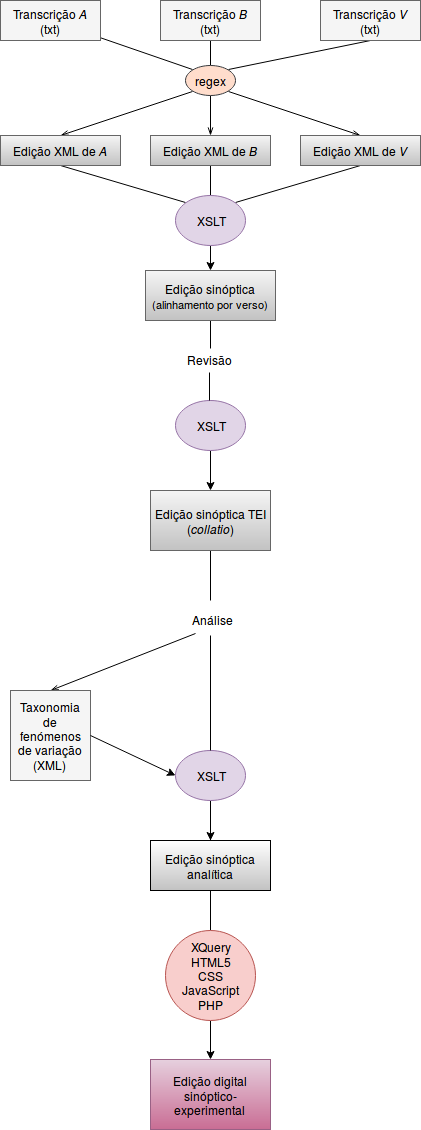

The diagram above was exported from draw.io. Its source (the exported page's mxGraphModel, read from the mxfile embedded in the PNG):
<mxGraphModel dx="1053" dy="571" grid="1" gridSize="10" guides="1" tooltips="1" connect="1" arrows="1" fold="1" page="1" pageScale="1" pageWidth="826" pageHeight="1169" background="#ffffff" math="0" shadow="0">
  <root>
    <mxCell id="0" />
    <mxCell id="1" parent="0" />
    <mxCell id="24" style="rounded=0;html=1;entryX=0;entryY=0;jettySize=auto;orthogonalLoop=1;endArrow=none;endFill=0;" parent="1" source="2" target="6" edge="1">
      <mxGeometry relative="1" as="geometry" />
    </mxCell>
    <mxCell id="2" value="Transcrição &lt;i&gt;A&lt;br&gt;&lt;/i&gt;(txt)&lt;i&gt;&lt;br&gt;&lt;/i&gt;" style="whiteSpace=wrap;html=1;fillColor=#f5f5f5;strokeColor=#666666;" parent="1" vertex="1">
      <mxGeometry x="120" y="110" width="100" height="40" as="geometry" />
    </mxCell>
    <mxCell id="25" style="edgeStyle=none;rounded=0;html=1;exitX=0.5;exitY=1;entryX=0.5;entryY=0;endArrow=none;endFill=0;jettySize=auto;orthogonalLoop=1;" parent="1" source="3" target="6" edge="1">
      <mxGeometry relative="1" as="geometry" />
    </mxCell>
    <mxCell id="3" value="Transcrição &lt;i&gt;B&lt;br&gt;&lt;/i&gt;(txt)&lt;i&gt;&lt;br&gt;&lt;/i&gt;" style="whiteSpace=wrap;html=1;fillColor=#f5f5f5;strokeColor=#666666;" parent="1" vertex="1">
      <mxGeometry x="280" y="110" width="100" height="40" as="geometry" />
    </mxCell>
    <mxCell id="26" style="edgeStyle=none;rounded=0;html=1;exitX=0.5;exitY=1;entryX=1;entryY=0;endArrow=none;endFill=0;jettySize=auto;orthogonalLoop=1;" parent="1" source="4" target="6" edge="1">
      <mxGeometry relative="1" as="geometry" />
    </mxCell>
    <mxCell id="4" value="Transcrição &lt;i&gt;V&lt;br&gt;&lt;/i&gt;(txt)&lt;i&gt;&lt;br&gt;&lt;/i&gt;" style="whiteSpace=wrap;html=1;fillColor=#f5f5f5;strokeColor=#666666;" parent="1" vertex="1">
      <mxGeometry x="440" y="110" width="100" height="40" as="geometry" />
    </mxCell>
    <mxCell id="27" style="edgeStyle=none;rounded=0;html=1;exitX=0;exitY=1;entryX=0.5;entryY=0;endArrow=openThin;endFill=0;jettySize=auto;orthogonalLoop=1;" parent="1" source="6" target="8" edge="1">
      <mxGeometry relative="1" as="geometry" />
    </mxCell>
    <mxCell id="28" style="edgeStyle=none;rounded=0;html=1;exitX=0.5;exitY=1;entryX=0.5;entryY=0;endArrow=openThin;endFill=0;jettySize=auto;orthogonalLoop=1;" parent="1" source="6" target="11" edge="1">
      <mxGeometry relative="1" as="geometry" />
    </mxCell>
    <mxCell id="29" style="edgeStyle=none;rounded=0;html=1;exitX=1;exitY=1;entryX=0.5;entryY=0;endArrow=openThin;endFill=0;jettySize=auto;orthogonalLoop=1;" parent="1" source="6" target="12" edge="1">
      <mxGeometry relative="1" as="geometry" />
    </mxCell>
    <mxCell id="6" value="regex&lt;br&gt;" style="ellipse;whiteSpace=wrap;html=1;fillColor=#FFDDCC;strokeColor=#36393d;" parent="1" vertex="1">
      <mxGeometry x="305" y="175" width="50" height="30" as="geometry" />
    </mxCell>
    <mxCell id="30" style="edgeStyle=none;rounded=0;html=1;exitX=0.5;exitY=1;entryX=0;entryY=0;endArrow=none;endFill=0;jettySize=auto;orthogonalLoop=1;" parent="1" source="8" target="13" edge="1">
      <mxGeometry relative="1" as="geometry" />
    </mxCell>
    <mxCell id="8" value="Edição XML de &lt;i&gt;A &lt;/i&gt;&lt;br&gt;" style="whiteSpace=wrap;html=1;fillColor=#f5f5f5;strokeColor=#666666;gradientColor=#C2C2C2;" parent="1" vertex="1">
      <mxGeometry x="120" y="245" width="120" height="30" as="geometry" />
    </mxCell>
    <mxCell id="31" style="edgeStyle=none;rounded=0;html=1;exitX=0.5;exitY=1;entryX=0.5;entryY=0;endArrow=none;endFill=0;jettySize=auto;orthogonalLoop=1;" parent="1" source="11" target="13" edge="1">
      <mxGeometry relative="1" as="geometry" />
    </mxCell>
    <mxCell id="11" value="Edição XML de &lt;i&gt;B &lt;/i&gt;&lt;br&gt;" style="whiteSpace=wrap;html=1;fillColor=#f5f5f5;strokeColor=#666666;gradientColor=#C2C2C2;" parent="1" vertex="1">
      <mxGeometry x="270" y="245" width="120" height="30" as="geometry" />
    </mxCell>
    <mxCell id="32" style="edgeStyle=none;rounded=0;html=1;exitX=0.5;exitY=1;entryX=1;entryY=0;endArrow=none;endFill=0;jettySize=auto;orthogonalLoop=1;" parent="1" source="12" target="13" edge="1">
      <mxGeometry relative="1" as="geometry" />
    </mxCell>
    <mxCell id="12" value="Edição XML de &lt;i&gt;V &lt;/i&gt;&lt;br&gt;" style="whiteSpace=wrap;html=1;fillColor=#f5f5f5;strokeColor=#666666;gradientColor=#C2C2C2;" parent="1" vertex="1">
      <mxGeometry x="420" y="245" width="120" height="30" as="geometry" />
    </mxCell>
    <mxCell id="33" style="edgeStyle=none;rounded=0;html=1;exitX=0.5;exitY=1;entryX=0.5;entryY=0;endArrow=classic;endFill=1;jettySize=auto;orthogonalLoop=1;" parent="1" source="13" target="14" edge="1">
      <mxGeometry relative="1" as="geometry" />
    </mxCell>
    <mxCell id="13" value="XSLT" style="ellipse;whiteSpace=wrap;html=1;fillColor=#e1d5e7;strokeColor=#9673a6;" parent="1" vertex="1">
      <mxGeometry x="295" y="305" width="70" height="50" as="geometry" />
    </mxCell>
    <mxCell id="35" style="edgeStyle=none;rounded=0;html=1;exitX=0.5;exitY=1;entryX=0.417;entryY=-0.1;entryPerimeter=0;endArrow=none;endFill=0;jettySize=auto;orthogonalLoop=1;" parent="1" source="14" target="15" edge="1">
      <mxGeometry relative="1" as="geometry" />
    </mxCell>
    <mxCell id="14" value="Edição sinóptica &lt;font style=&quot;font-size: 11px&quot;&gt;(alinhamento por verso) &lt;/font&gt;&lt;br&gt;" style="whiteSpace=wrap;html=1;gradientColor=#C2C2C2;fillColor=#f5f5f5;strokeColor=#666666;" parent="1" vertex="1">
      <mxGeometry x="265" y="380" width="130" height="50" as="geometry" />
    </mxCell>
    <mxCell id="15" value="Revisão" style="text;html=1;resizable=0;points=[];autosize=1;align=left;verticalAlign=top;spacingTop=-4;" parent="1" vertex="1">
      <mxGeometry x="305" y="460" width="60" height="20" as="geometry" />
    </mxCell>
    <mxCell id="37" style="edgeStyle=none;rounded=0;html=1;exitX=0.5;exitY=0;endArrow=none;endFill=0;jettySize=auto;orthogonalLoop=1;" parent="1" source="16" edge="1">
      <mxGeometry relative="1" as="geometry">
        <mxPoint x="330" y="533" as="targetPoint" />
      </mxGeometry>
    </mxCell>
    <mxCell id="38" style="edgeStyle=none;rounded=0;html=1;exitX=0.5;exitY=1;endArrow=classic;endFill=1;jettySize=auto;orthogonalLoop=1;" parent="1" source="16" target="17" edge="1">
      <mxGeometry relative="1" as="geometry" />
    </mxCell>
    <mxCell id="16" value="XSLT" style="ellipse;whiteSpace=wrap;html=1;fillColor=#e1d5e7;strokeColor=#9673a6;" parent="1" vertex="1">
      <mxGeometry x="295" y="510" width="70" height="50" as="geometry" />
    </mxCell>
    <mxCell id="39" style="edgeStyle=none;rounded=0;html=1;exitX=0.5;exitY=1;endArrow=none;endFill=0;jettySize=auto;orthogonalLoop=1;" parent="1" source="17" edge="1">
      <mxGeometry relative="1" as="geometry">
        <mxPoint x="330" y="710" as="targetPoint" />
      </mxGeometry>
    </mxCell>
    <mxCell id="17" value="Edição sinóptica TEI&lt;br&gt;(&lt;i&gt;collatio&lt;/i&gt;)&lt;br&gt;" style="whiteSpace=wrap;html=1;gradientColor=#C2C2C2;fillColor=#f5f5f5;strokeColor=#666666;" parent="1" vertex="1">
      <mxGeometry x="270" y="600" width="120" height="60" as="geometry" />
    </mxCell>
    <mxCell id="40" style="edgeStyle=none;rounded=0;html=1;entryX=0.5;entryY=0;endArrow=openThin;endFill=0;jettySize=auto;orthogonalLoop=1;exitX=0.083;exitY=1.15;exitPerimeter=0;" parent="1" source="18" target="19" edge="1">
      <mxGeometry relative="1" as="geometry" />
    </mxCell>
    <mxCell id="18" value="Análise" style="text;html=1;resizable=0;points=[];autosize=1;align=left;verticalAlign=top;spacingTop=-4;" parent="1" vertex="1">
      <mxGeometry x="310" y="720" width="60" height="20" as="geometry" />
    </mxCell>
    <mxCell id="19" value="Taxonomia de fenómenos de variação (XML)&lt;br&gt;" style="whiteSpace=wrap;html=1;fillColor=#f5f5f5;strokeColor=#666666;" parent="1" vertex="1">
      <mxGeometry x="130" y="800" width="80" height="90" as="geometry" />
    </mxCell>
    <mxCell id="54" style="edgeStyle=orthogonalEdgeStyle;rounded=0;html=1;exitX=0.5;exitY=1;entryX=0.5;entryY=0;jettySize=auto;orthogonalLoop=1;endArrow=none;endFill=0;" edge="1" parent="1" source="23" target="43">
      <mxGeometry relative="1" as="geometry" />
    </mxCell>
    <mxCell id="23" value="XSLT" style="ellipse;whiteSpace=wrap;html=1;fillColor=#e1d5e7;strokeColor=#9673a6;" parent="1" vertex="1">
      <mxGeometry x="295" y="860" width="70" height="50" as="geometry" />
    </mxCell>
    <mxCell id="47" style="edgeStyle=none;rounded=0;html=1;entryX=0.5;entryY=0;endArrow=none;endFill=0;jettySize=auto;orthogonalLoop=1;" parent="1" source="43" target="45" edge="1">
      <mxGeometry relative="1" as="geometry" />
    </mxCell>
    <mxCell id="43" value="Edição sinóptica analítica&lt;br&gt;" style="whiteSpace=wrap;html=1;gradientColor=#C2C2C2;" parent="1" vertex="1">
      <mxGeometry x="270" y="950" width="120" height="50" as="geometry" />
    </mxCell>
    <mxCell id="48" style="edgeStyle=none;rounded=0;html=1;exitX=0.5;exitY=1;entryX=0.5;entryY=0;endArrow=classic;endFill=1;jettySize=auto;orthogonalLoop=1;" parent="1" source="45" target="46" edge="1">
      <mxGeometry relative="1" as="geometry" />
    </mxCell>
    <mxCell id="45" value="XQuery&lt;br&gt;HTML5&lt;br&gt;CSS&lt;br&gt;JavaScript&lt;br&gt;PHP&lt;br&gt;" style="ellipse;whiteSpace=wrap;html=1;fillColor=#f8cecc;strokeColor=#b85450;" parent="1" vertex="1">
      <mxGeometry x="285" y="1040" width="90" height="90" as="geometry" />
    </mxCell>
    <mxCell id="46" value="Edição digital sinóptico-experimental &lt;br&gt;" style="whiteSpace=wrap;html=1;gradientColor=#C96D94;fillColor=#e6d0de;strokeColor=#996185;" parent="1" vertex="1">
      <mxGeometry x="270" y="1169" width="120" height="70" as="geometry" />
    </mxCell>
    <mxCell id="49" style="edgeStyle=none;rounded=0;html=1;exitX=0.5;exitY=1;entryX=0.417;entryY=-0.1;entryPerimeter=0;endArrow=none;endFill=0;jettySize=auto;orthogonalLoop=1;" edge="1" parent="1">
      <mxGeometry relative="1" as="geometry">
        <mxPoint x="329" y="482" as="sourcePoint" />
        <mxPoint x="329" y="510" as="targetPoint" />
      </mxGeometry>
    </mxCell>
    <mxCell id="53" style="edgeStyle=none;rounded=0;html=1;endArrow=none;endFill=0;jettySize=auto;orthogonalLoop=1;entryX=0.5;entryY=0;" edge="1" parent="1" target="23">
      <mxGeometry relative="1" as="geometry">
        <mxPoint x="330" y="745" as="sourcePoint" />
        <mxPoint x="330" y="810" as="targetPoint" />
      </mxGeometry>
    </mxCell>
    <mxCell id="56" value="" style="endArrow=classic;html=1;exitX=1;exitY=0.5;endFill=1;entryX=0;entryY=0.5;" edge="1" parent="1" source="19" target="23">
      <mxGeometry width="50" height="50" relative="1" as="geometry">
        <mxPoint x="180" y="970" as="sourcePoint" />
        <mxPoint x="330" y="920" as="targetPoint" />
      </mxGeometry>
    </mxCell>
    <mxCell id="57" value="" style="endArrow=classic;html=1;entryX=0.5;entryY=0;" edge="1" parent="1" target="43">
      <mxGeometry width="50" height="50" relative="1" as="geometry">
        <mxPoint x="330" y="920" as="sourcePoint" />
        <mxPoint x="420" y="880" as="targetPoint" />
      </mxGeometry>
    </mxCell>
  </root>
</mxGraphModel>